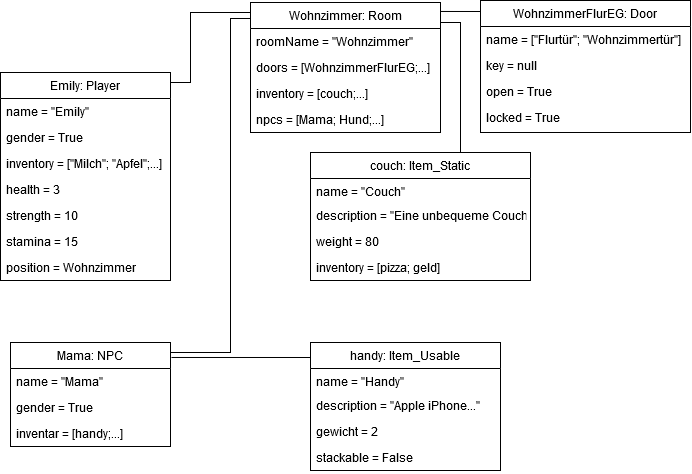

The diagram above was exported from draw.io. Its source (the exported page's mxGraphModel, read from the mxfile embedded in the PNG):
<mxGraphModel dx="1187" dy="613" grid="1" gridSize="10" guides="1" tooltips="1" connect="1" arrows="1" fold="1" page="1" pageScale="1" pageWidth="827" pageHeight="1169" math="0" shadow="0">
  <root>
    <mxCell id="WIyWlLk6GJQsqaUBKTNV-0" />
    <mxCell id="WIyWlLk6GJQsqaUBKTNV-1" parent="WIyWlLk6GJQsqaUBKTNV-0" />
    <mxCell id="59" style="edgeStyle=orthogonalEdgeStyle;rounded=0;orthogonalLoop=1;jettySize=auto;html=1;exitX=1;exitY=0;exitDx=0;exitDy=0;entryX=0.006;entryY=0.123;entryDx=0;entryDy=0;entryPerimeter=0;endArrow=none;endFill=0;" parent="WIyWlLk6GJQsqaUBKTNV-1" source="zkfFHV4jXpPFQw0GAbJ--0" target="4" edge="1">
      <mxGeometry relative="1" as="geometry">
        <Array as="points">
          <mxPoint x="260" y="440" />
          <mxPoint x="320" y="440" />
          <mxPoint x="320" y="106" />
        </Array>
      </mxGeometry>
    </mxCell>
    <mxCell id="zkfFHV4jXpPFQw0GAbJ--0" value="Mama: NPC " style="swimlane;fontStyle=0;align=center;verticalAlign=top;childLayout=stackLayout;horizontal=1;startSize=26;horizontalStack=0;resizeParent=1;resizeLast=0;collapsible=1;marginBottom=0;rounded=0;shadow=0;strokeWidth=1;" parent="WIyWlLk6GJQsqaUBKTNV-1" vertex="1">
      <mxGeometry x="100" y="430" width="160" height="104" as="geometry">
        <mxRectangle x="230" y="140" width="160" height="26" as="alternateBounds" />
      </mxGeometry>
    </mxCell>
    <mxCell id="zkfFHV4jXpPFQw0GAbJ--1" value="name = &quot;Mama&quot;" style="text;align=left;verticalAlign=top;spacingLeft=4;spacingRight=4;overflow=hidden;rotatable=0;points=[[0,0.5],[1,0.5]];portConstraint=eastwest;" parent="zkfFHV4jXpPFQw0GAbJ--0" vertex="1">
      <mxGeometry y="26" width="160" height="26" as="geometry" />
    </mxCell>
    <mxCell id="zkfFHV4jXpPFQw0GAbJ--2" value="gender = True" style="text;align=left;verticalAlign=top;spacingLeft=4;spacingRight=4;overflow=hidden;rotatable=0;points=[[0,0.5],[1,0.5]];portConstraint=eastwest;rounded=0;shadow=0;html=0;" parent="zkfFHV4jXpPFQw0GAbJ--0" vertex="1">
      <mxGeometry y="52" width="160" height="26" as="geometry" />
    </mxCell>
    <mxCell id="zkfFHV4jXpPFQw0GAbJ--3" value="inventar = [handy;...]" style="text;align=left;verticalAlign=top;spacingLeft=4;spacingRight=4;overflow=hidden;rotatable=0;points=[[0,0.5],[1,0.5]];portConstraint=eastwest;rounded=0;shadow=0;html=0;" parent="zkfFHV4jXpPFQw0GAbJ--0" vertex="1">
      <mxGeometry y="78" width="160" height="26" as="geometry" />
    </mxCell>
    <mxCell id="73" style="edgeStyle=orthogonalEdgeStyle;rounded=0;orthogonalLoop=1;jettySize=auto;html=1;exitX=1;exitY=0.25;exitDx=0;exitDy=0;entryX=0.925;entryY=0;entryDx=0;entryDy=0;entryPerimeter=0;endArrow=none;endFill=0;" parent="WIyWlLk6GJQsqaUBKTNV-1" source="4" target="60" edge="1">
      <mxGeometry relative="1" as="geometry">
        <Array as="points">
          <mxPoint x="530" y="110" />
          <mxPoint x="550" y="110" />
          <mxPoint x="550" y="240" />
        </Array>
      </mxGeometry>
    </mxCell>
    <mxCell id="4" value="Wohnzimmer: Room" style="swimlane;fontStyle=0;align=center;verticalAlign=top;childLayout=stackLayout;horizontal=1;startSize=26;horizontalStack=0;resizeParent=1;resizeLast=0;collapsible=1;marginBottom=0;rounded=0;shadow=0;strokeWidth=1;" parent="WIyWlLk6GJQsqaUBKTNV-1" vertex="1">
      <mxGeometry x="340" y="90" width="190" height="130" as="geometry">
        <mxRectangle x="230" y="40" width="160" height="26" as="alternateBounds" />
      </mxGeometry>
    </mxCell>
    <mxCell id="5" value="roomName = &quot;Wohnzimmer&quot;" style="text;align=left;verticalAlign=top;spacingLeft=4;spacingRight=4;overflow=hidden;rotatable=0;points=[[0,0.5],[1,0.5]];portConstraint=eastwest;" parent="4" vertex="1">
      <mxGeometry y="26" width="190" height="26" as="geometry" />
    </mxCell>
    <mxCell id="6" value="doors = [WohnzimmerFlurEG;...]" style="text;align=left;verticalAlign=top;spacingLeft=4;spacingRight=4;overflow=hidden;rotatable=0;points=[[0,0.5],[1,0.5]];portConstraint=eastwest;" parent="4" vertex="1">
      <mxGeometry y="52" width="190" height="26" as="geometry" />
    </mxCell>
    <mxCell id="7" value="inventory = [couch;...]" style="text;align=left;verticalAlign=top;spacingLeft=4;spacingRight=4;overflow=hidden;rotatable=0;points=[[0,0.5],[1,0.5]];portConstraint=eastwest;" parent="4" vertex="1">
      <mxGeometry y="78" width="190" height="26" as="geometry" />
    </mxCell>
    <mxCell id="8" value="npcs = [Mama; Hund;...]" style="text;align=left;verticalAlign=top;spacingLeft=4;spacingRight=4;overflow=hidden;rotatable=0;points=[[0,0.5],[1,0.5]];portConstraint=eastwest;" parent="4" vertex="1">
      <mxGeometry y="104" width="190" height="26" as="geometry" />
    </mxCell>
    <mxCell id="58" style="edgeStyle=orthogonalEdgeStyle;rounded=0;orthogonalLoop=1;jettySize=auto;html=1;exitX=1;exitY=0;exitDx=0;exitDy=0;entryX=0;entryY=0;entryDx=0;entryDy=0;endArrow=none;endFill=0;" parent="WIyWlLk6GJQsqaUBKTNV-1" source="21" target="4" edge="1">
      <mxGeometry relative="1" as="geometry">
        <Array as="points">
          <mxPoint x="260" y="170" />
          <mxPoint x="280" y="170" />
          <mxPoint x="280" y="100" />
          <mxPoint x="340" y="100" />
        </Array>
      </mxGeometry>
    </mxCell>
    <mxCell id="21" value="Emily: Player " style="swimlane;fontStyle=0;align=center;verticalAlign=top;childLayout=stackLayout;horizontal=1;startSize=26;horizontalStack=0;resizeParent=1;resizeLast=0;collapsible=1;marginBottom=0;rounded=0;shadow=0;strokeWidth=1;" parent="WIyWlLk6GJQsqaUBKTNV-1" vertex="1">
      <mxGeometry x="90" y="160" width="170" height="208" as="geometry">
        <mxRectangle x="230" y="140" width="160" height="26" as="alternateBounds" />
      </mxGeometry>
    </mxCell>
    <mxCell id="22" value="name = &quot;Emily&quot;" style="text;align=left;verticalAlign=top;spacingLeft=4;spacingRight=4;overflow=hidden;rotatable=0;points=[[0,0.5],[1,0.5]];portConstraint=eastwest;" parent="21" vertex="1">
      <mxGeometry y="26" width="170" height="26" as="geometry" />
    </mxCell>
    <mxCell id="23" value="gender = True" style="text;align=left;verticalAlign=top;spacingLeft=4;spacingRight=4;overflow=hidden;rotatable=0;points=[[0,0.5],[1,0.5]];portConstraint=eastwest;rounded=0;shadow=0;html=0;" parent="21" vertex="1">
      <mxGeometry y="52" width="170" height="26" as="geometry" />
    </mxCell>
    <mxCell id="24" value="inventory = [&quot;Milch&quot;; &quot;Apfel&quot;;...]" style="text;align=left;verticalAlign=top;spacingLeft=4;spacingRight=4;overflow=hidden;rotatable=0;points=[[0,0.5],[1,0.5]];portConstraint=eastwest;rounded=0;shadow=0;html=0;" parent="21" vertex="1">
      <mxGeometry y="78" width="170" height="26" as="geometry" />
    </mxCell>
    <mxCell id="25" value="health = 3" style="text;align=left;verticalAlign=top;spacingLeft=4;spacingRight=4;overflow=hidden;rotatable=0;points=[[0,0.5],[1,0.5]];portConstraint=eastwest;rounded=0;shadow=0;html=0;" parent="21" vertex="1">
      <mxGeometry y="104" width="170" height="26" as="geometry" />
    </mxCell>
    <mxCell id="26" value="strength = 10" style="text;align=left;verticalAlign=top;spacingLeft=4;spacingRight=4;overflow=hidden;rotatable=0;points=[[0,0.5],[1,0.5]];portConstraint=eastwest;rounded=0;shadow=0;html=0;" parent="21" vertex="1">
      <mxGeometry y="130" width="170" height="26" as="geometry" />
    </mxCell>
    <mxCell id="27" value="stamina = 15" style="text;align=left;verticalAlign=top;spacingLeft=4;spacingRight=4;overflow=hidden;rotatable=0;points=[[0,0.5],[1,0.5]];portConstraint=eastwest;rounded=0;shadow=0;html=0;" parent="21" vertex="1">
      <mxGeometry y="156" width="170" height="26" as="geometry" />
    </mxCell>
    <mxCell id="28" value="position = Wohnzimmer" style="text;align=left;verticalAlign=top;spacingLeft=4;spacingRight=4;overflow=hidden;rotatable=0;points=[[0,0.5],[1,0.5]];portConstraint=eastwest;rounded=0;shadow=0;html=0;" parent="21" vertex="1">
      <mxGeometry y="182" width="170" height="26" as="geometry" />
    </mxCell>
    <mxCell id="56" style="edgeStyle=orthogonalEdgeStyle;rounded=0;orthogonalLoop=1;jettySize=auto;html=1;entryX=1.006;entryY=0.144;entryDx=0;entryDy=0;entryPerimeter=0;exitX=0.006;exitY=0.094;exitDx=0;exitDy=0;exitPerimeter=0;endArrow=none;endFill=0;" parent="WIyWlLk6GJQsqaUBKTNV-1" source="29" target="zkfFHV4jXpPFQw0GAbJ--0" edge="1">
      <mxGeometry relative="1" as="geometry">
        <Array as="points">
          <mxPoint x="401" y="445" />
        </Array>
      </mxGeometry>
    </mxCell>
    <mxCell id="29" value="handy: Item_Usable" style="swimlane;fontStyle=0;align=center;verticalAlign=top;childLayout=stackLayout;horizontal=1;startSize=26;horizontalStack=0;resizeParent=1;resizeLast=0;collapsible=1;marginBottom=0;rounded=0;shadow=0;strokeWidth=1;" parent="WIyWlLk6GJQsqaUBKTNV-1" vertex="1">
      <mxGeometry x="400" y="430" width="190" height="128" as="geometry">
        <mxRectangle x="440" y="40" width="160" height="26" as="alternateBounds" />
      </mxGeometry>
    </mxCell>
    <mxCell id="30" value="name = &quot;Handy&quot;" style="text;align=left;verticalAlign=top;spacingLeft=4;spacingRight=4;overflow=hidden;rotatable=0;points=[[0,0.5],[1,0.5]];portConstraint=eastwest;" parent="29" vertex="1">
      <mxGeometry y="26" width="190" height="24" as="geometry" />
    </mxCell>
    <mxCell id="31" value="description = &quot;Apple iPhone...&quot;" style="text;align=left;verticalAlign=top;spacingLeft=4;spacingRight=4;overflow=hidden;rotatable=0;points=[[0,0.5],[1,0.5]];portConstraint=eastwest;rounded=0;shadow=0;html=0;" parent="29" vertex="1">
      <mxGeometry y="50" width="190" height="26" as="geometry" />
    </mxCell>
    <mxCell id="32" value="gewicht = 2" style="text;align=left;verticalAlign=top;spacingLeft=4;spacingRight=4;overflow=hidden;rotatable=0;points=[[0,0.5],[1,0.5]];portConstraint=eastwest;rounded=0;shadow=0;html=0;" parent="29" vertex="1">
      <mxGeometry y="76" width="190" height="26" as="geometry" />
    </mxCell>
    <mxCell id="38" value="stackable = False" style="text;align=left;verticalAlign=top;spacingLeft=4;spacingRight=4;overflow=hidden;rotatable=0;points=[[0,0.5],[1,0.5]];portConstraint=eastwest;" parent="29" vertex="1">
      <mxGeometry y="102" width="190" height="26" as="geometry" />
    </mxCell>
    <mxCell id="57" style="edgeStyle=orthogonalEdgeStyle;rounded=0;orthogonalLoop=1;jettySize=auto;html=1;exitX=0;exitY=0;exitDx=0;exitDy=0;entryX=1;entryY=0.069;entryDx=0;entryDy=0;entryPerimeter=0;endArrow=none;endFill=0;" parent="WIyWlLk6GJQsqaUBKTNV-1" source="44" target="4" edge="1">
      <mxGeometry relative="1" as="geometry">
        <Array as="points">
          <mxPoint x="570" y="99" />
        </Array>
      </mxGeometry>
    </mxCell>
    <mxCell id="44" value="WohnzimmerFlurEG: Door" style="swimlane;fontStyle=0;align=center;verticalAlign=top;childLayout=stackLayout;horizontal=1;startSize=26;horizontalStack=0;resizeParent=1;resizeLast=0;collapsible=1;marginBottom=0;rounded=0;shadow=0;strokeWidth=1;" parent="WIyWlLk6GJQsqaUBKTNV-1" vertex="1">
      <mxGeometry x="570" y="88" width="210" height="132" as="geometry">
        <mxRectangle x="640" y="40" width="160" height="26" as="alternateBounds" />
      </mxGeometry>
    </mxCell>
    <mxCell id="45" value="name = [&quot;Flurtür&quot;; &quot;Wohnzimmertür&quot;]" style="text;align=left;verticalAlign=top;spacingLeft=4;spacingRight=4;overflow=hidden;rotatable=0;points=[[0,0.5],[1,0.5]];portConstraint=eastwest;" parent="44" vertex="1">
      <mxGeometry y="26" width="210" height="26" as="geometry" />
    </mxCell>
    <mxCell id="46" value="key = null" style="text;align=left;verticalAlign=top;spacingLeft=4;spacingRight=4;overflow=hidden;rotatable=0;points=[[0,0.5],[1,0.5]];portConstraint=eastwest;" parent="44" vertex="1">
      <mxGeometry y="52" width="210" height="26" as="geometry" />
    </mxCell>
    <mxCell id="47" value="open = True" style="text;align=left;verticalAlign=top;spacingLeft=4;spacingRight=4;overflow=hidden;rotatable=0;points=[[0,0.5],[1,0.5]];portConstraint=eastwest;fontStyle=0" parent="44" vertex="1">
      <mxGeometry y="78" width="210" height="26" as="geometry" />
    </mxCell>
    <mxCell id="48" value="locked = True" style="text;align=left;verticalAlign=top;spacingLeft=4;spacingRight=4;overflow=hidden;rotatable=0;points=[[0,0.5],[1,0.5]];portConstraint=eastwest;" parent="44" vertex="1">
      <mxGeometry y="104" width="210" height="26" as="geometry" />
    </mxCell>
    <mxCell id="60" value="couch: Item_Static" style="swimlane;fontStyle=0;align=center;verticalAlign=top;childLayout=stackLayout;horizontal=1;startSize=26;horizontalStack=0;resizeParent=1;resizeLast=0;collapsible=1;marginBottom=0;rounded=0;shadow=0;strokeWidth=1;" parent="WIyWlLk6GJQsqaUBKTNV-1" vertex="1">
      <mxGeometry x="400" y="240" width="220" height="128" as="geometry">
        <mxRectangle x="440" y="40" width="160" height="26" as="alternateBounds" />
      </mxGeometry>
    </mxCell>
    <mxCell id="61" value="name = &quot;Couch&quot;" style="text;align=left;verticalAlign=top;spacingLeft=4;spacingRight=4;overflow=hidden;rotatable=0;points=[[0,0.5],[1,0.5]];portConstraint=eastwest;" parent="60" vertex="1">
      <mxGeometry y="26" width="220" height="24" as="geometry" />
    </mxCell>
    <mxCell id="62" value="description = &quot;Eine unbequeme Couch&quot;" style="text;align=left;verticalAlign=top;spacingLeft=4;spacingRight=4;overflow=hidden;rotatable=0;points=[[0,0.5],[1,0.5]];portConstraint=eastwest;rounded=0;shadow=0;html=0;" parent="60" vertex="1">
      <mxGeometry y="50" width="220" height="26" as="geometry" />
    </mxCell>
    <mxCell id="63" value="weight = 80" style="text;align=left;verticalAlign=top;spacingLeft=4;spacingRight=4;overflow=hidden;rotatable=0;points=[[0,0.5],[1,0.5]];portConstraint=eastwest;rounded=0;shadow=0;html=0;" parent="60" vertex="1">
      <mxGeometry y="76" width="220" height="26" as="geometry" />
    </mxCell>
    <mxCell id="72" value="inventory = [pizza; geld]" style="text;align=left;verticalAlign=top;spacingLeft=4;spacingRight=4;overflow=hidden;rotatable=0;points=[[0,0.5],[1,0.5]];portConstraint=eastwest;rounded=0;shadow=0;html=0;" parent="60" vertex="1">
      <mxGeometry y="102" width="220" height="26" as="geometry" />
    </mxCell>
  </root>
</mxGraphModel>